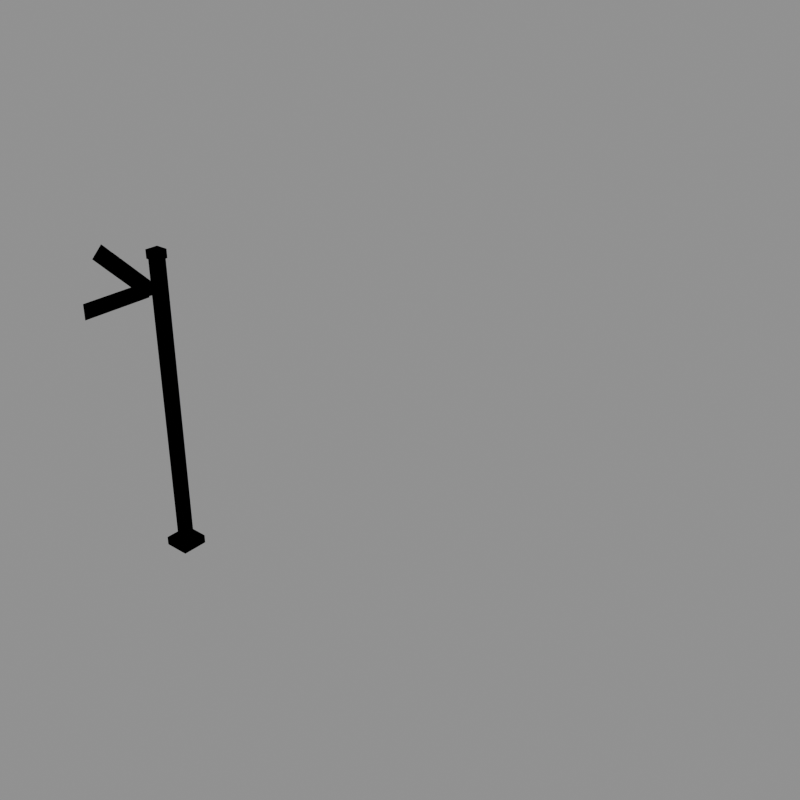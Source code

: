 # Source: signal_semaphore_block.blend  (saved by Blender 5.2.44; exported with 4.5.12 LTS)
import bpy
from mathutils import Matrix  # noqa: F401  (used for matrix-valued properties, if any)

bpy.ops.wm.read_factory_settings(use_empty=True)
scene = bpy.context.scene
scene.name = 'model'

# ---- collections
col_red = bpy.data.collections.new('red'); scene.collection.children.link(col_red)
col_green = bpy.data.collections.new('green'); scene.collection.children.link(col_green)
col_reference = bpy.data.collections.new('reference'); scene.collection.children.link(col_reference)

# ---- materials (node trees are filled in below, after node groups)
mat_steel_light = bpy.data.materials.new('steel_light')
mat_steel_light.diffuse_color = (0.3424, 0.3931, 0.42, 1.0)
mat_concrete_dark = bpy.data.materials.new('concrete_dark')
mat_concrete_dark.diffuse_color = (0.1706, 0.1706, 0.1626, 1.0)
mat_black = bpy.data.materials.new('black')
mat_black.diffuse_color = (0.007194, 0.007194, 0.00854, 1.0)
mat_brick_red = bpy.data.materials.new('brick_red')
mat_brick_red.diffuse_color = (0.3424, 0.0331, 0.01961, 1.0)
mat_plaster_white = bpy.data.materials.new('plaster_white')
mat_plaster_white.diffuse_color = (0.7874, 0.7678, 0.6921, 1.0)
mat_signal_red = bpy.data.materials.new('signal_red')
mat_signal_red.diffuse_color = (0.6921, 0.01341, 0.01002, 1.0)
mat_signal_green = bpy.data.materials.new('signal_green')
mat_signal_green.diffuse_color = (0.01961, 0.6038, 0.05088, 1.0)

# ---- material node trees
mat_steel_light.use_nodes = True; mat_steel_light.node_tree.nodes.clear()
_N = mat_steel_light.node_tree.nodes; _L = mat_steel_light.node_tree.links
n0 = _N.new('ShaderNodeBsdfPrincipled'); n0.name = 'Principled BSDF'; n0.location = (-200, 100)
n0.inputs[0].default_value = (0.3424, 0.3931, 0.42, 1.0)
n0.inputs[2].default_value = 1.0
n0.inputs[10].default_value = 0.005
n1 = _N.new('ShaderNodeOutputMaterial'); n1.name = 'Material Output'; n1.location = (200, 100)
_L.new(n0.outputs[0], n1.inputs[0])
n1.is_active_output = True
mat_concrete_dark.use_nodes = True; mat_concrete_dark.node_tree.nodes.clear()
_N = mat_concrete_dark.node_tree.nodes; _L = mat_concrete_dark.node_tree.links
n0 = _N.new('ShaderNodeBsdfPrincipled'); n0.name = 'Principled BSDF'; n0.location = (-200, 100)
n0.inputs[0].default_value = (0.1706, 0.1706, 0.1626, 1.0)
n0.inputs[2].default_value = 1.0
n0.inputs[10].default_value = 0.005
n1 = _N.new('ShaderNodeOutputMaterial'); n1.name = 'Material Output'; n1.location = (200, 100)
_L.new(n0.outputs[0], n1.inputs[0])
n1.is_active_output = True
mat_black.use_nodes = True; mat_black.node_tree.nodes.clear()
_N = mat_black.node_tree.nodes; _L = mat_black.node_tree.links
n0 = _N.new('ShaderNodeBsdfPrincipled'); n0.name = 'Principled BSDF'; n0.location = (-200, 100)
n0.inputs[0].default_value = (0.007194, 0.007194, 0.00854, 1.0)
n0.inputs[2].default_value = 1.0
n0.inputs[10].default_value = 0.005
n1 = _N.new('ShaderNodeOutputMaterial'); n1.name = 'Material Output'; n1.location = (200, 100)
_L.new(n0.outputs[0], n1.inputs[0])
n1.is_active_output = True
mat_brick_red.use_nodes = True; mat_brick_red.node_tree.nodes.clear()
_N = mat_brick_red.node_tree.nodes; _L = mat_brick_red.node_tree.links
n0 = _N.new('ShaderNodeBsdfPrincipled'); n0.name = 'Principled BSDF'; n0.location = (-200, 100)
n0.inputs[0].default_value = (0.3424, 0.0331, 0.01961, 1.0)
n0.inputs[2].default_value = 1.0
n0.inputs[10].default_value = 0.005
n1 = _N.new('ShaderNodeOutputMaterial'); n1.name = 'Material Output'; n1.location = (200, 100)
_L.new(n0.outputs[0], n1.inputs[0])
n1.is_active_output = True
mat_plaster_white.use_nodes = True; mat_plaster_white.node_tree.nodes.clear()
_N = mat_plaster_white.node_tree.nodes; _L = mat_plaster_white.node_tree.links
n0 = _N.new('ShaderNodeBsdfPrincipled'); n0.name = 'Principled BSDF'; n0.location = (-200, 100)
n0.inputs[0].default_value = (0.7874, 0.7678, 0.6921, 1.0)
n0.inputs[2].default_value = 1.0
n0.inputs[10].default_value = 0.005
n1 = _N.new('ShaderNodeOutputMaterial'); n1.name = 'Material Output'; n1.location = (200, 100)
_L.new(n0.outputs[0], n1.inputs[0])
n1.is_active_output = True
mat_signal_red.use_nodes = True; mat_signal_red.node_tree.nodes.clear()
_N = mat_signal_red.node_tree.nodes; _L = mat_signal_red.node_tree.links
n0 = _N.new('ShaderNodeBsdfPrincipled'); n0.name = 'Principled BSDF'; n0.location = (-200, 100)
n0.inputs[0].default_value = (0.6921, 0.01341, 0.01002, 1.0)
n0.inputs[2].default_value = 1.0
n0.inputs[10].default_value = 0.005
n1 = _N.new('ShaderNodeOutputMaterial'); n1.name = 'Material Output'; n1.location = (200, 100)
_L.new(n0.outputs[0], n1.inputs[0])
n1.is_active_output = True
mat_signal_green.use_nodes = True; mat_signal_green.node_tree.nodes.clear()
_N = mat_signal_green.node_tree.nodes; _L = mat_signal_green.node_tree.links
n0 = _N.new('ShaderNodeBsdfPrincipled'); n0.name = 'Principled BSDF'; n0.location = (-200, 100)
n0.inputs[0].default_value = (0.01961, 0.6038, 0.05088, 1.0)
n0.inputs[2].default_value = 1.0
n0.inputs[10].default_value = 0.005
n1 = _N.new('ShaderNodeOutputMaterial'); n1.name = 'Material Output'; n1.location = (200, 100)
_L.new(n0.outputs[0], n1.inputs[0])
n1.is_active_output = True

# ---- meshes
me_signal_semaphore_block_red = bpy.data.meshes.new('signal_semaphore_block_red')
me_signal_semaphore_block_red.from_pydata([(-0.25, -0.25, 0.0), (0.25, -0.25, 0.0), (0.25, 0.25, 0.0), (-0.25, 0.25, 0.0), (-0.25, -0.25, 14.0), (0.25, -0.25, 14.0), (0.25, 0.25, 14.0), (-0.25, 0.25, 14.0), (-0.6, -0.6, 0.0), (0.6, -0.6, 0.0), (0.6, 0.6, 0.0), (-0.6, 0.6, 0.0), (-0.6, -0.6, 0.4), (0.6, -0.6, 0.4), (0.6, 0.6, 0.4), (-0.6, 0.6, 0.4), (-0.3, -0.3, 14.0), (0.3, -0.3, 14.0), (0.3, 0.3, 14.0), (-0.3, 0.3, 14.0), (-0.3, -0.3, 14.4), (0.3, -0.3, 14.4), (0.3, 0.3, 14.4), (-0.3, 0.3, 14.4), (-0.45, -0.25, 12.25), (-0.45, -0.25, 12.95), (-0.45, -2.554, 12.95), (-0.45, -2.554, 12.25), (-0.45, -2.554, 12.25), (-0.45, -2.554, 12.95), (-0.45, -2.874, 12.95), (-0.45, -2.874, 12.25), (-0.45, -2.874, 12.25), (-0.45, -2.874, 12.95), (-0.45, -3.45, 12.95), (-0.45, -3.45, 12.25), (-0.45, 0.3, 12.3), (-0.45, -0.3, 12.3), (-0.45, -0.3, 12.9), (-0.45, 0.3, 12.9)], [], [(4, 5, 6, 7), (0, 1, 5, 4), (1, 2, 6, 5), (2, 3, 7, 6), (3, 0, 4, 7), (12, 13, 14, 15), (8, 9, 13, 12), (9, 10, 14, 13), (10, 11, 15, 14), (11, 8, 12, 15), (20, 21, 22, 23), (16, 17, 21, 20), (17, 18, 22, 21), (18, 19, 23, 22), (19, 16, 20, 23), (24, 25, 26, 27), (27, 26, 25, 24), (28, 29, 30, 31), (31, 30, 29, 28), (32, 33, 34, 35), (35, 34, 33, 32), (36, 37, 38, 39)])
me_signal_semaphore_block_red.polygons.foreach_set('material_index', [0, 0, 0, 0, 0, 1, 1, 1, 1, 1, 2, 2, 2, 2, 2, 3, 3, 4, 4, 3, 3, 5])
me_signal_semaphore_block_red.materials.append(mat_steel_light)
me_signal_semaphore_block_red.materials.append(mat_concrete_dark)
me_signal_semaphore_block_red.materials.append(mat_black)
me_signal_semaphore_block_red.materials.append(mat_brick_red)
me_signal_semaphore_block_red.materials.append(mat_plaster_white)
me_signal_semaphore_block_red.materials.append(mat_signal_red)
me_signal_semaphore_block_red.update()
me_signal_semaphore_block_green = bpy.data.meshes.new('signal_semaphore_block_green')
me_signal_semaphore_block_green.from_pydata([(-0.25, -0.25, 0.0), (0.25, -0.25, 0.0), (0.25, 0.25, 0.0), (-0.25, 0.25, 0.0), (-0.25, -0.25, 14.0), (0.25, -0.25, 14.0), (0.25, 0.25, 14.0), (-0.25, 0.25, 14.0), (-0.6, -0.6, 0.0), (0.6, -0.6, 0.0), (0.6, 0.6, 0.0), (-0.6, 0.6, 0.0), (-0.6, -0.6, 0.4), (0.6, -0.6, 0.4), (0.6, 0.6, 0.4), (-0.6, 0.6, 0.4), (-0.3, -0.3, 14.0), (0.3, -0.3, 14.0), (0.3, 0.3, 14.0), (-0.3, 0.3, 14.0), (-0.3, -0.3, 14.4), (0.3, -0.3, 14.4), (0.3, 0.3, 14.4), (-0.3, 0.3, 14.4), (-0.45, -0.4975, 12.35), (-0.45, -0.002513, 12.85), (-0.45, -1.632, 14.48), (-0.45, -2.127, 13.98), (-0.45, -2.127, 13.98), (-0.45, -1.632, 14.48), (-0.45, -1.858, 14.7), (-0.45, -2.353, 14.21), (-0.45, -2.353, 14.21), (-0.45, -1.858, 14.7), (-0.45, -2.265, 15.11), (-0.45, -2.76, 14.62), (-0.45, 0.3, 12.3), (-0.45, -0.3, 12.3), (-0.45, -0.3, 12.9), (-0.45, 0.3, 12.9)], [], [(4, 5, 6, 7), (0, 1, 5, 4), (1, 2, 6, 5), (2, 3, 7, 6), (3, 0, 4, 7), (12, 13, 14, 15), (8, 9, 13, 12), (9, 10, 14, 13), (10, 11, 15, 14), (11, 8, 12, 15), (20, 21, 22, 23), (16, 17, 21, 20), (17, 18, 22, 21), (18, 19, 23, 22), (19, 16, 20, 23), (24, 25, 26, 27), (27, 26, 25, 24), (28, 29, 30, 31), (31, 30, 29, 28), (32, 33, 34, 35), (35, 34, 33, 32), (36, 37, 38, 39)])
me_signal_semaphore_block_green.polygons.foreach_set('material_index', [0, 0, 0, 0, 0, 1, 1, 1, 1, 1, 2, 2, 2, 2, 2, 3, 3, 4, 4, 3, 3, 5])
me_signal_semaphore_block_green.materials.append(mat_steel_light)
me_signal_semaphore_block_green.materials.append(mat_concrete_dark)
me_signal_semaphore_block_green.materials.append(mat_black)
me_signal_semaphore_block_green.materials.append(mat_brick_red)
me_signal_semaphore_block_green.materials.append(mat_plaster_white)
me_signal_semaphore_block_green.materials.append(mat_signal_green)
me_signal_semaphore_block_green.update()
me_footprint = bpy.data.meshes.new('footprint')
me_footprint.from_pydata([(0.0, 0.0, 0.0), (16.0, 0.0, 0.0), (16.0, 16.0, 0.0), (0.0, 16.0, 0.0)], [(0, 1), (1, 2), (2, 3), (3, 0)], [])
me_footprint.update()

# ---- objects
ob_signal_semaphore_block_red = bpy.data.objects.new('signal_semaphore_block_red', me_signal_semaphore_block_red)
ob_signal_semaphore_block_green = bpy.data.objects.new('signal_semaphore_block_green', me_signal_semaphore_block_green)
ob_footprint = bpy.data.objects.new('footprint', me_footprint)
ob_tile_0_0 = bpy.data.objects.new('tile_0_0', None)
ob_reference_image = bpy.data.objects.new('reference_image', None)

# ---- transforms, parenting, visibility, modifiers, constraints
ob_signal_semaphore_block_red.location = (0.0, 0.0, 0.0)
ob_signal_semaphore_block_green.location = (0.0, 0.0, 0.0)
ob_footprint.location = (0.0, 0.0, 0.0)
ob_tile_0_0.location = (0.0, 0.0, 0.0)
ob_reference_image.location = (60.0, -60.0, 20.0)
ob_reference_image.rotation_euler = (1.047, 0.0, 2.356)
ob_reference_image.empty_display_type = 'IMAGE'
ob_reference_image.empty_display_size = 40.0

# ---- collection membership
col_red.objects.link(ob_signal_semaphore_block_red)
col_green.objects.link(ob_signal_semaphore_block_green)
col_reference.objects.link(ob_footprint)
col_reference.objects.link(ob_tile_0_0)
col_reference.objects.link(ob_reference_image)

# ---- scene / render settings (as saved in the file)
scene.frame_start = 1; scene.frame_end = 250; scene.frame_set(1)
scene.render.engine = 'BLENDER_WORKBENCH'
scene.render.resolution_x = 512
scene.render.resolution_y = 512
scene.render.film_transparent = True
scene.render.bake_bias = 0.0
scene.render.bake_samples = 0
scene.render.compositor_device = 'GPU'
scene.eevee.use_volume_custom_range = False
scene.eevee.fast_gi_thickness_near = 0.1
scene.eevee.fast_gi_thickness_far = 0.0
scene.eevee.ray_tracing_options.screen_trace_thickness = 0.1
bpy.context.view_layer.update()

# ---- added for rendering (the .blend has no active camera and no usable light): camera, sun + grey world if the file has none
cam_auto = bpy.data.cameras.new('AutoCamera')
cam_auto.lens = 50.0
cam_auto.sensor_width = 36.0
cam_auto.clip_end = 1000.0
ob_auto_camera = bpy.data.objects.new('AutoCamera', cam_auto)
scene.collection.objects.link(ob_auto_camera)
ob_auto_camera.location = (35.1806, -26.7017, 29.5396)
ob_auto_camera.rotation_euler = (1.09748, -7.21219e-08, 0.694738)
scene.camera = ob_auto_camera
light_auto_sun = bpy.data.lights.new('AutoSun', 'SUN')
light_auto_sun.energy = 3.0
light_auto_sun.angle = 0.0523599
ob_auto_sun = bpy.data.objects.new('AutoSun', light_auto_sun)
scene.collection.objects.link(ob_auto_sun)
ob_auto_sun.rotation_euler = (0.872665, 0.174533, 0.523599)
if scene.world is None:
    world_auto = bpy.data.worlds.new('AutoWorld')
    world_auto.color = (0.3, 0.3, 0.3)
    scene.world = world_auto
bpy.context.view_layer.update()
